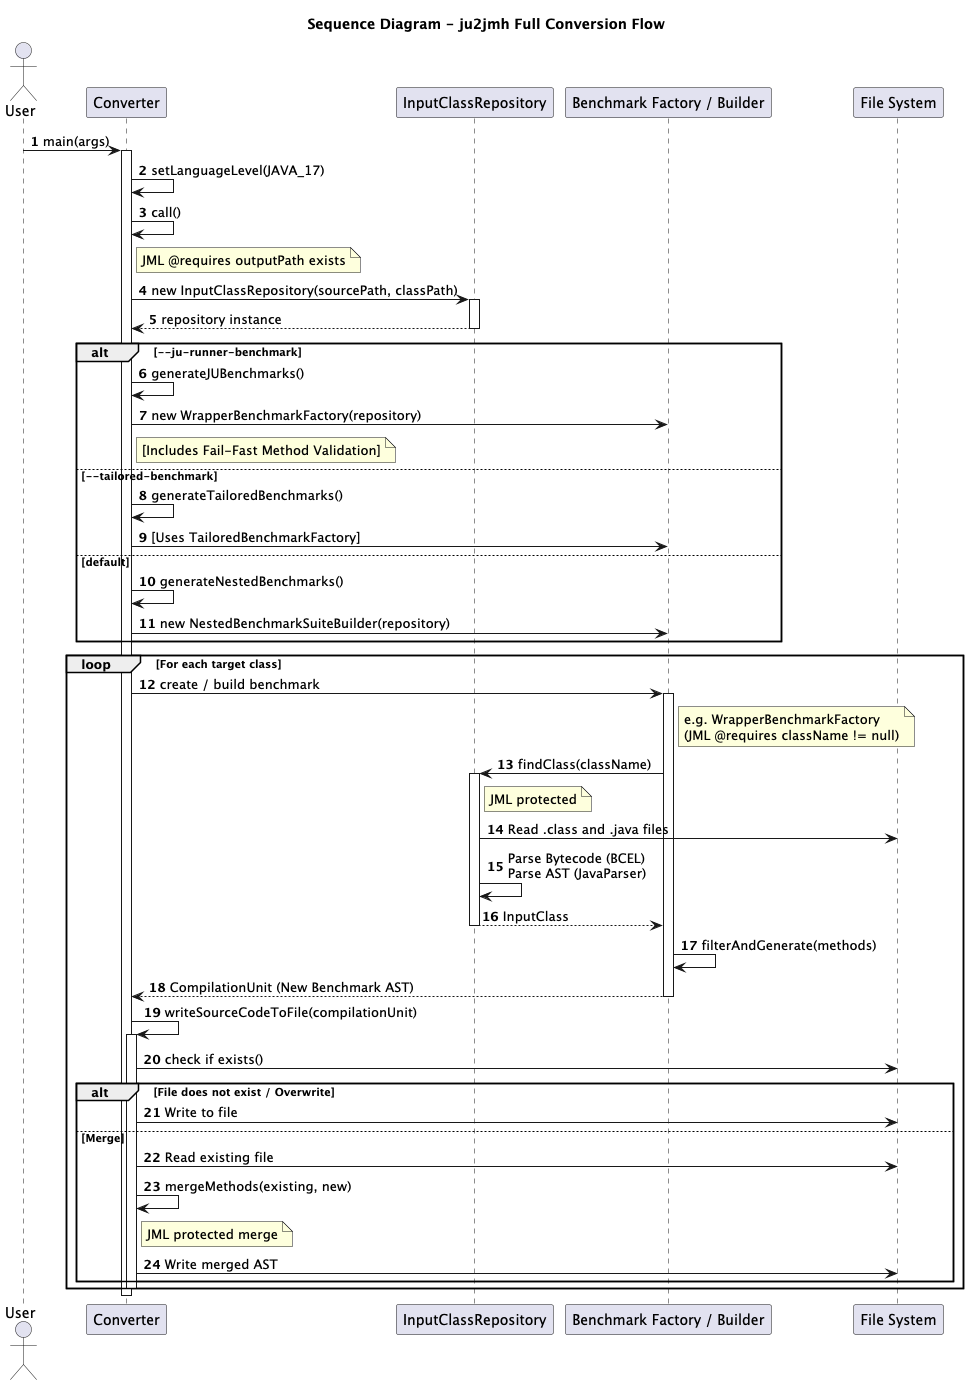

The diagram above was rendered by PlantUML. Its source (embedded in the PNG):
@startuml
title Sequence Diagram - ju2jmh Full Conversion Flow
autonumber

actor User
participant "Converter" as C
participant "InputClassRepository" as R
participant "Benchmark Factory / Builder" as F
participant "File System" as FS

User -> C : main(args)
activate C
C -> C : setLanguageLevel(JAVA_17)
C -> C : call()
note right of C: JML @requires outputPath exists

' Inizializzazione Repository Condiviso
C -> R : new InputClassRepository(sourcePath, classPath)
activate R
R --> C : repository instance
deactivate R

alt --ju-runner-benchmark
    C -> C : generateJUBenchmarks()
    C -> F : new WrapperBenchmarkFactory(repository)
    note right of C: [Includes Fail-Fast Method Validation]
else --tailored-benchmark
    C -> C : generateTailoredBenchmarks()
    C -> F : [Uses TailoredBenchmarkFactory]
else default
    C -> C : generateNestedBenchmarks()
    C -> F : new NestedBenchmarkSuiteBuilder(repository)
end

loop For each target class
    C -> F : create / build benchmark
    activate F
    note right of F: e.g. WrapperBenchmarkFactory\n(JML @requires className != null)

    ' Ast & Bytecode Fetching
    F -> R : findClass(className)
    activate R
    note right of R: JML protected
    R -> FS : Read .class and .java files
    R -> R : Parse Bytecode (BCEL)\nParse AST (JavaParser)
    R --> F : InputClass
    deactivate R

    ' Model Generation
    F -> F : filterAndGenerate(methods)
    F --> C : CompilationUnit (New Benchmark AST)
    deactivate F

    ' Output & Conflict Resolution Phase
    C -> C : writeSourceCodeToFile(compilationUnit)
    activate C
    C -> FS : check if exists()
    alt File does not exist / Overwrite
        C -> FS : Write to file
    else Merge
        C -> FS : Read existing file
        C -> C : mergeMethods(existing, new)
        note right of C: JML protected merge
        C -> FS : Write merged AST
    end
    deactivate C
end

deactivate C
@enduml